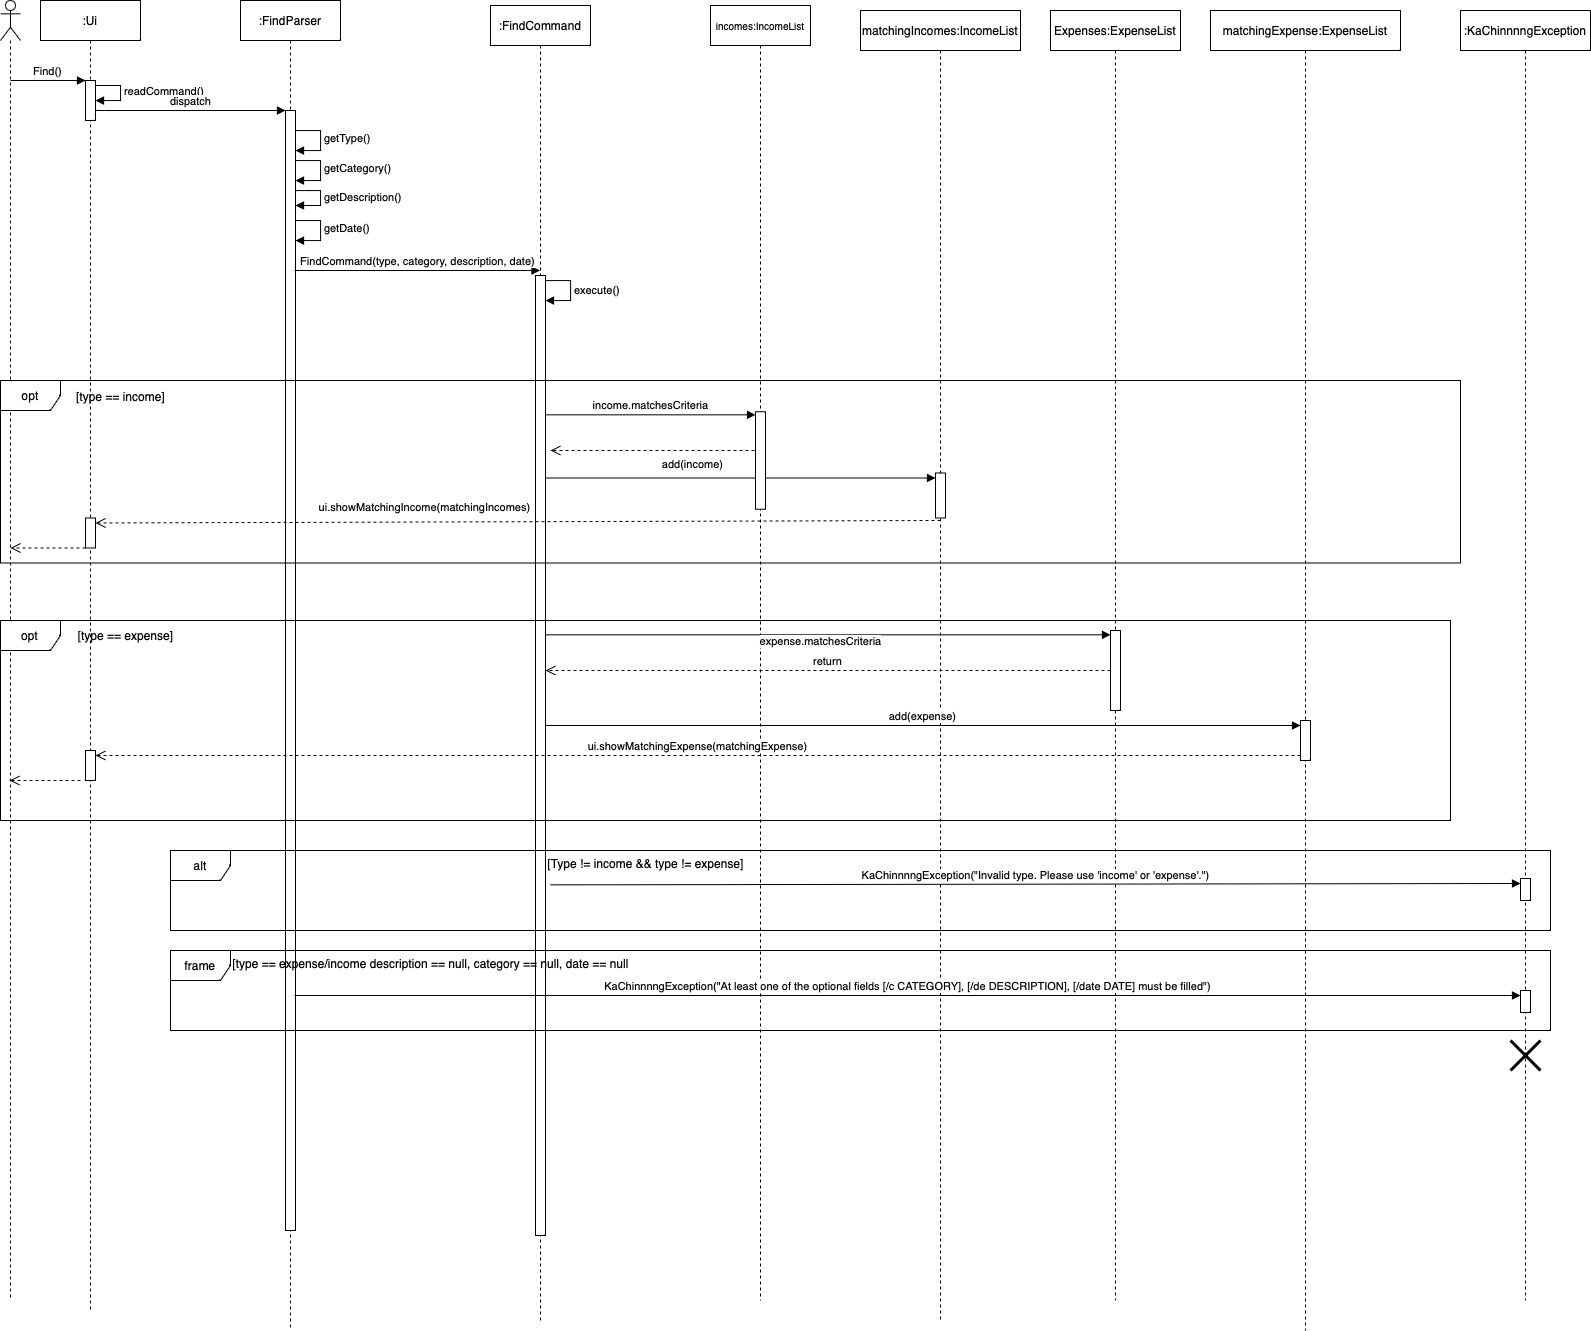

The diagram above was exported from draw.io. Its source (the exported page's mxGraphModel, read from the mxfile embedded in the PNG):
<mxGraphModel dx="1409" dy="827" grid="1" gridSize="10" guides="1" tooltips="1" connect="1" arrows="1" fold="1" page="1" pageScale="1" pageWidth="827" pageHeight="1169" math="0" shadow="0">
  <root>
    <mxCell id="0" />
    <mxCell id="1" parent="0" />
    <mxCell id="5jQYRuxirBjz_WaItlaZ-2" value=":Ui" style="shape=umlLifeline;perimeter=lifelinePerimeter;whiteSpace=wrap;html=1;container=1;dropTarget=0;collapsible=0;recursiveResize=0;outlineConnect=0;portConstraint=eastwest;newEdgeStyle={&quot;curved&quot;:0,&quot;rounded&quot;:0};" vertex="1" parent="1">
      <mxGeometry x="80" y="30" width="100" height="1310" as="geometry" />
    </mxCell>
    <mxCell id="5jQYRuxirBjz_WaItlaZ-4" value="" style="html=1;points=[[0,0,0,0,5],[0,1,0,0,-5],[1,0,0,0,5],[1,1,0,0,-5]];perimeter=orthogonalPerimeter;outlineConnect=0;targetShapes=umlLifeline;portConstraint=eastwest;newEdgeStyle={&quot;curved&quot;:0,&quot;rounded&quot;:0};" vertex="1" parent="5jQYRuxirBjz_WaItlaZ-2">
      <mxGeometry x="45" y="80" width="10" height="40" as="geometry" />
    </mxCell>
    <mxCell id="5jQYRuxirBjz_WaItlaZ-3" value="" style="shape=umlLifeline;perimeter=lifelinePerimeter;whiteSpace=wrap;html=1;container=1;dropTarget=0;collapsible=0;recursiveResize=0;outlineConnect=0;portConstraint=eastwest;newEdgeStyle={&quot;curved&quot;:0,&quot;rounded&quot;:0};participant=umlActor;" vertex="1" parent="1">
      <mxGeometry x="40" y="30" width="20" height="1300" as="geometry" />
    </mxCell>
    <mxCell id="5jQYRuxirBjz_WaItlaZ-5" value="Find()" style="html=1;verticalAlign=bottom;endArrow=block;curved=0;rounded=0;" edge="1" parent="1" target="5jQYRuxirBjz_WaItlaZ-4">
      <mxGeometry width="80" relative="1" as="geometry">
        <mxPoint x="50" y="110" as="sourcePoint" />
        <mxPoint x="130" y="110" as="targetPoint" />
      </mxGeometry>
    </mxCell>
    <mxCell id="5jQYRuxirBjz_WaItlaZ-7" value="readCommand()" style="html=1;align=left;spacingLeft=2;endArrow=block;rounded=0;edgeStyle=orthogonalEdgeStyle;curved=0;rounded=0;exitX=1;exitY=0;exitDx=0;exitDy=5;exitPerimeter=0;" edge="1" parent="1" source="5jQYRuxirBjz_WaItlaZ-4">
      <mxGeometry x="-0.0769" relative="1" as="geometry">
        <mxPoint x="140" y="120" as="sourcePoint" />
        <Array as="points">
          <mxPoint x="160" y="115" />
          <mxPoint x="160" y="130" />
          <mxPoint x="135" y="130" />
        </Array>
        <mxPoint x="135" y="130" as="targetPoint" />
        <mxPoint as="offset" />
      </mxGeometry>
    </mxCell>
    <mxCell id="5jQYRuxirBjz_WaItlaZ-9" value="dispatch" style="html=1;verticalAlign=bottom;endArrow=block;curved=0;rounded=0;" edge="1" parent="1" source="5jQYRuxirBjz_WaItlaZ-4" target="5jQYRuxirBjz_WaItlaZ-11">
      <mxGeometry width="80" relative="1" as="geometry">
        <mxPoint x="150" y="170" as="sourcePoint" />
        <mxPoint x="320" y="170" as="targetPoint" />
      </mxGeometry>
    </mxCell>
    <mxCell id="5jQYRuxirBjz_WaItlaZ-10" value=":FindParser" style="shape=umlLifeline;perimeter=lifelinePerimeter;whiteSpace=wrap;html=1;container=1;dropTarget=0;collapsible=0;recursiveResize=0;outlineConnect=0;portConstraint=eastwest;newEdgeStyle={&quot;curved&quot;:0,&quot;rounded&quot;:0};" vertex="1" parent="1">
      <mxGeometry x="280" y="30" width="100" height="1330" as="geometry" />
    </mxCell>
    <mxCell id="5jQYRuxirBjz_WaItlaZ-11" value="" style="html=1;points=[[0,0,0,0,5],[0,1,0,0,-5],[1,0,0,0,5],[1,1,0,0,-5]];perimeter=orthogonalPerimeter;outlineConnect=0;targetShapes=umlLifeline;portConstraint=eastwest;newEdgeStyle={&quot;curved&quot;:0,&quot;rounded&quot;:0};" vertex="1" parent="5jQYRuxirBjz_WaItlaZ-10">
      <mxGeometry x="45" y="110" width="10" height="1120" as="geometry" />
    </mxCell>
    <mxCell id="5jQYRuxirBjz_WaItlaZ-12" value="getType()" style="html=1;align=left;spacingLeft=2;endArrow=block;rounded=0;edgeStyle=orthogonalEdgeStyle;curved=0;rounded=0;" edge="1" parent="5jQYRuxirBjz_WaItlaZ-10" source="5jQYRuxirBjz_WaItlaZ-11" target="5jQYRuxirBjz_WaItlaZ-11">
      <mxGeometry x="-0.0588" relative="1" as="geometry">
        <mxPoint x="60" y="160" as="sourcePoint" />
        <Array as="points">
          <mxPoint x="80" y="130" />
          <mxPoint x="80" y="150" />
        </Array>
        <mxPoint x="60" y="180" as="targetPoint" />
        <mxPoint as="offset" />
      </mxGeometry>
    </mxCell>
    <mxCell id="5jQYRuxirBjz_WaItlaZ-13" value="getCategory()" style="html=1;align=left;spacingLeft=2;endArrow=block;rounded=0;edgeStyle=orthogonalEdgeStyle;curved=0;rounded=0;" edge="1" parent="5jQYRuxirBjz_WaItlaZ-10" source="5jQYRuxirBjz_WaItlaZ-11" target="5jQYRuxirBjz_WaItlaZ-11">
      <mxGeometry x="-0.0588" relative="1" as="geometry">
        <mxPoint x="60" y="180" as="sourcePoint" />
        <Array as="points">
          <mxPoint x="80" y="160" />
          <mxPoint x="80" y="180" />
        </Array>
        <mxPoint x="60" y="200" as="targetPoint" />
        <mxPoint as="offset" />
      </mxGeometry>
    </mxCell>
    <mxCell id="5jQYRuxirBjz_WaItlaZ-14" value="getDescription()" style="html=1;align=left;spacingLeft=2;endArrow=block;rounded=0;edgeStyle=orthogonalEdgeStyle;curved=0;rounded=0;" edge="1" parent="5jQYRuxirBjz_WaItlaZ-10" source="5jQYRuxirBjz_WaItlaZ-11" target="5jQYRuxirBjz_WaItlaZ-11">
      <mxGeometry relative="1" as="geometry">
        <mxPoint x="60" y="210" as="sourcePoint" />
        <Array as="points">
          <mxPoint x="80" y="190" />
          <mxPoint x="80" y="205" />
        </Array>
        <mxPoint x="60" y="230" as="targetPoint" />
        <mxPoint as="offset" />
      </mxGeometry>
    </mxCell>
    <mxCell id="5jQYRuxirBjz_WaItlaZ-15" value="getDate()" style="html=1;align=left;spacingLeft=2;endArrow=block;rounded=0;edgeStyle=orthogonalEdgeStyle;curved=0;rounded=0;" edge="1" parent="5jQYRuxirBjz_WaItlaZ-10" source="5jQYRuxirBjz_WaItlaZ-11" target="5jQYRuxirBjz_WaItlaZ-11">
      <mxGeometry x="-0.0588" relative="1" as="geometry">
        <mxPoint x="60" y="240" as="sourcePoint" />
        <Array as="points">
          <mxPoint x="80" y="220" />
          <mxPoint x="80" y="240" />
        </Array>
        <mxPoint x="60" y="260" as="targetPoint" />
        <mxPoint as="offset" />
      </mxGeometry>
    </mxCell>
    <mxCell id="5jQYRuxirBjz_WaItlaZ-16" value="FindCommand(type, category, description, date)" style="html=1;verticalAlign=bottom;endArrow=block;curved=0;rounded=0;" edge="1" parent="1">
      <mxGeometry width="80" relative="1" as="geometry">
        <mxPoint x="334" y="300" as="sourcePoint" />
        <mxPoint x="579.5" y="300" as="targetPoint" />
      </mxGeometry>
    </mxCell>
    <mxCell id="5jQYRuxirBjz_WaItlaZ-17" value=":FindCommand" style="shape=umlLifeline;perimeter=lifelinePerimeter;whiteSpace=wrap;html=1;container=1;dropTarget=0;collapsible=0;recursiveResize=0;outlineConnect=0;portConstraint=eastwest;newEdgeStyle={&quot;curved&quot;:0,&quot;rounded&quot;:0};" vertex="1" parent="1">
      <mxGeometry x="530" y="35" width="100" height="1315" as="geometry" />
    </mxCell>
    <mxCell id="5jQYRuxirBjz_WaItlaZ-18" value="" style="html=1;points=[[0,0,0,0,5],[0,1,0,0,-5],[1,0,0,0,5],[1,1,0,0,-5]];perimeter=orthogonalPerimeter;outlineConnect=0;targetShapes=umlLifeline;portConstraint=eastwest;newEdgeStyle={&quot;curved&quot;:0,&quot;rounded&quot;:0};" vertex="1" parent="5jQYRuxirBjz_WaItlaZ-17">
      <mxGeometry x="45" y="270" width="10" height="960" as="geometry" />
    </mxCell>
    <mxCell id="5jQYRuxirBjz_WaItlaZ-20" value="execute()" style="html=1;align=left;spacingLeft=2;endArrow=block;rounded=0;edgeStyle=orthogonalEdgeStyle;curved=0;rounded=0;" edge="1" target="5jQYRuxirBjz_WaItlaZ-18" parent="5jQYRuxirBjz_WaItlaZ-17" source="5jQYRuxirBjz_WaItlaZ-18">
      <mxGeometry relative="1" as="geometry">
        <mxPoint x="60" y="305" as="sourcePoint" />
        <Array as="points">
          <mxPoint x="80" y="275" />
          <mxPoint x="80" y="295" />
        </Array>
        <mxPoint x="75" y="345" as="targetPoint" />
      </mxGeometry>
    </mxCell>
    <mxCell id="5jQYRuxirBjz_WaItlaZ-21" value="&lt;font style=&quot;font-size: 10px;&quot;&gt;incomes:IncomeList&lt;/font&gt;" style="shape=umlLifeline;perimeter=lifelinePerimeter;whiteSpace=wrap;html=1;container=1;dropTarget=0;collapsible=0;recursiveResize=0;outlineConnect=0;portConstraint=eastwest;newEdgeStyle={&quot;curved&quot;:0,&quot;rounded&quot;:0};" vertex="1" parent="1">
      <mxGeometry x="750" y="35" width="100" height="1295" as="geometry" />
    </mxCell>
    <mxCell id="5jQYRuxirBjz_WaItlaZ-22" value="matchingIncomes:IncomeList" style="shape=umlLifeline;perimeter=lifelinePerimeter;whiteSpace=wrap;html=1;container=1;dropTarget=0;collapsible=0;recursiveResize=0;outlineConnect=0;portConstraint=eastwest;newEdgeStyle={&quot;curved&quot;:0,&quot;rounded&quot;:0};" vertex="1" parent="1">
      <mxGeometry x="900" y="40" width="160" height="1310" as="geometry" />
    </mxCell>
    <mxCell id="5jQYRuxirBjz_WaItlaZ-30" value="" style="html=1;points=[[0,0,0,0,5],[0,1,0,0,-5],[1,0,0,0,5],[1,1,0,0,-5]];perimeter=orthogonalPerimeter;outlineConnect=0;targetShapes=umlLifeline;portConstraint=eastwest;newEdgeStyle={&quot;curved&quot;:0,&quot;rounded&quot;:0};" vertex="1" parent="5jQYRuxirBjz_WaItlaZ-22">
      <mxGeometry x="75" y="462.5" width="10" height="45" as="geometry" />
    </mxCell>
    <mxCell id="5jQYRuxirBjz_WaItlaZ-23" value="income.matchesCriteria" style="html=1;verticalAlign=bottom;endArrow=block;curved=0;rounded=0;" edge="1" parent="1">
      <mxGeometry width="80" relative="1" as="geometry">
        <mxPoint x="585" y="444.33" as="sourcePoint" />
        <mxPoint x="795" y="444.33" as="targetPoint" />
        <Array as="points">
          <mxPoint x="690" y="444.33" />
        </Array>
        <mxPoint as="offset" />
      </mxGeometry>
    </mxCell>
    <mxCell id="5jQYRuxirBjz_WaItlaZ-25" value="opt" style="shape=umlFrame;whiteSpace=wrap;html=1;pointerEvents=0;" vertex="1" parent="1">
      <mxGeometry x="40" y="410" width="1460" height="182.5" as="geometry" />
    </mxCell>
    <mxCell id="5jQYRuxirBjz_WaItlaZ-26" value="[type == income]" style="text;html=1;align=center;verticalAlign=middle;resizable=0;points=[];autosize=1;strokeColor=none;fillColor=none;" vertex="1" parent="1">
      <mxGeometry x="105" y="411.25" width="110" height="30" as="geometry" />
    </mxCell>
    <mxCell id="5jQYRuxirBjz_WaItlaZ-29" value="" style="html=1;verticalAlign=bottom;endArrow=open;dashed=1;endSize=8;curved=0;rounded=0;" edge="1" parent="1">
      <mxGeometry relative="1" as="geometry">
        <mxPoint x="800" y="480" as="sourcePoint" />
        <mxPoint x="590" y="480" as="targetPoint" />
      </mxGeometry>
    </mxCell>
    <mxCell id="5jQYRuxirBjz_WaItlaZ-31" value="add(income)" style="html=1;verticalAlign=bottom;endArrow=block;curved=0;rounded=0;entryX=0;entryY=0;entryDx=0;entryDy=5;" edge="1" target="5jQYRuxirBjz_WaItlaZ-30" parent="1" source="5jQYRuxirBjz_WaItlaZ-18">
      <mxGeometry x="-0.25" y="5" relative="1" as="geometry">
        <mxPoint x="870" y="445" as="sourcePoint" />
        <mxPoint as="offset" />
      </mxGeometry>
    </mxCell>
    <mxCell id="5jQYRuxirBjz_WaItlaZ-32" value="ui.showMatchingIncome(matchingIncomes)" style="html=1;verticalAlign=bottom;endArrow=open;dashed=1;endSize=8;curved=0;rounded=0;entryX=1;entryY=0;entryDx=0;entryDy=5;entryPerimeter=0;" edge="1" parent="1" target="5jQYRuxirBjz_WaItlaZ-33">
      <mxGeometry x="0.2223" y="-6" relative="1" as="geometry">
        <mxPoint x="150" y="530" as="targetPoint" />
        <mxPoint x="980" y="550" as="sourcePoint" />
        <mxPoint as="offset" />
      </mxGeometry>
    </mxCell>
    <mxCell id="5jQYRuxirBjz_WaItlaZ-34" value="" style="html=1;verticalAlign=bottom;endArrow=open;dashed=1;endSize=8;curved=0;rounded=0;" edge="1" parent="1">
      <mxGeometry relative="1" as="geometry">
        <mxPoint x="125" y="577.5" as="sourcePoint" />
        <mxPoint x="50" y="577.5" as="targetPoint" />
        <Array as="points" />
      </mxGeometry>
    </mxCell>
    <mxCell id="5jQYRuxirBjz_WaItlaZ-35" value="Expenses:ExpenseList" style="shape=umlLifeline;perimeter=lifelinePerimeter;whiteSpace=wrap;html=1;container=1;dropTarget=0;collapsible=0;recursiveResize=0;outlineConnect=0;portConstraint=eastwest;newEdgeStyle={&quot;curved&quot;:0,&quot;rounded&quot;:0};" vertex="1" parent="1">
      <mxGeometry x="1090" y="40" width="130" height="1290" as="geometry" />
    </mxCell>
    <mxCell id="5jQYRuxirBjz_WaItlaZ-40" value="" style="html=1;points=[[0,0,0,0,5],[0,1,0,0,-5],[1,0,0,0,5],[1,1,0,0,-5]];perimeter=orthogonalPerimeter;outlineConnect=0;targetShapes=umlLifeline;portConstraint=eastwest;newEdgeStyle={&quot;curved&quot;:0,&quot;rounded&quot;:0};" vertex="1" parent="5jQYRuxirBjz_WaItlaZ-35">
      <mxGeometry x="60" y="620" width="10" height="80" as="geometry" />
    </mxCell>
    <mxCell id="5jQYRuxirBjz_WaItlaZ-36" value="matchingExpense:ExpenseList" style="shape=umlLifeline;perimeter=lifelinePerimeter;whiteSpace=wrap;html=1;container=1;dropTarget=0;collapsible=0;recursiveResize=0;outlineConnect=0;portConstraint=eastwest;newEdgeStyle={&quot;curved&quot;:0,&quot;rounded&quot;:0};" vertex="1" parent="1">
      <mxGeometry x="1250" y="40" width="190" height="1320" as="geometry" />
    </mxCell>
    <mxCell id="5jQYRuxirBjz_WaItlaZ-37" value="opt" style="shape=umlFrame;whiteSpace=wrap;html=1;pointerEvents=0;" vertex="1" parent="1">
      <mxGeometry x="40" y="650" width="1450" height="200" as="geometry" />
    </mxCell>
    <mxCell id="5jQYRuxirBjz_WaItlaZ-38" value="[type == expense]" style="text;html=1;align=center;verticalAlign=middle;resizable=0;points=[];autosize=1;strokeColor=none;fillColor=none;" vertex="1" parent="1">
      <mxGeometry x="105" y="650" width="120" height="30" as="geometry" />
    </mxCell>
    <mxCell id="5jQYRuxirBjz_WaItlaZ-39" value="expense.matchesCriteria" style="html=1;verticalAlign=bottom;endArrow=block;curved=0;rounded=0;" edge="1" parent="1">
      <mxGeometry x="-0.0265" y="-16" width="80" relative="1" as="geometry">
        <mxPoint x="585" y="664.33" as="sourcePoint" />
        <mxPoint x="1150" y="664.33" as="targetPoint" />
        <Array as="points">
          <mxPoint x="930" y="664.33" />
        </Array>
        <mxPoint as="offset" />
      </mxGeometry>
    </mxCell>
    <mxCell id="5jQYRuxirBjz_WaItlaZ-24" value="" style="html=1;points=[[0,0,0,0,5],[0,1,0,0,-5],[1,0,0,0,5],[1,1,0,0,-5]];perimeter=orthogonalPerimeter;outlineConnect=0;targetShapes=umlLifeline;portConstraint=eastwest;newEdgeStyle={&quot;curved&quot;:0,&quot;rounded&quot;:0};" vertex="1" parent="1">
      <mxGeometry x="795" y="441.25" width="10" height="97.5" as="geometry" />
    </mxCell>
    <mxCell id="5jQYRuxirBjz_WaItlaZ-33" value="" style="html=1;points=[[0,0,0,0,5],[0,1,0,0,-5],[1,0,0,0,5],[1,1,0,0,-5]];perimeter=orthogonalPerimeter;outlineConnect=0;targetShapes=umlLifeline;portConstraint=eastwest;newEdgeStyle={&quot;curved&quot;:0,&quot;rounded&quot;:0};" vertex="1" parent="1">
      <mxGeometry x="125" y="547.5" width="10" height="30" as="geometry" />
    </mxCell>
    <mxCell id="5jQYRuxirBjz_WaItlaZ-50" value="return" style="html=1;verticalAlign=bottom;endArrow=open;dashed=1;endSize=8;curved=0;rounded=0;" edge="1" parent="1" source="5jQYRuxirBjz_WaItlaZ-40" target="5jQYRuxirBjz_WaItlaZ-18">
      <mxGeometry relative="1" as="geometry">
        <mxPoint x="670" y="710" as="sourcePoint" />
        <mxPoint x="580" y="710" as="targetPoint" />
      </mxGeometry>
    </mxCell>
    <mxCell id="5jQYRuxirBjz_WaItlaZ-51" value="add(expense)" style="html=1;verticalAlign=bottom;endArrow=block;curved=0;rounded=0;entryX=0;entryY=0;entryDx=0;entryDy=5;entryPerimeter=0;" edge="1" parent="1" source="5jQYRuxirBjz_WaItlaZ-18" target="5jQYRuxirBjz_WaItlaZ-53">
      <mxGeometry width="80" relative="1" as="geometry">
        <mxPoint x="590" y="740" as="sourcePoint" />
        <mxPoint x="665" y="740" as="targetPoint" />
      </mxGeometry>
    </mxCell>
    <mxCell id="5jQYRuxirBjz_WaItlaZ-53" value="" style="html=1;points=[[0,0,0,0,5],[0,1,0,0,-5],[1,0,0,0,5],[1,1,0,0,-5]];perimeter=orthogonalPerimeter;outlineConnect=0;targetShapes=umlLifeline;portConstraint=eastwest;newEdgeStyle={&quot;curved&quot;:0,&quot;rounded&quot;:0};" vertex="1" parent="1">
      <mxGeometry x="1340" y="750" width="10" height="40" as="geometry" />
    </mxCell>
    <mxCell id="5jQYRuxirBjz_WaItlaZ-54" value="" style="html=1;points=[[0,0,0,0,5],[0,1,0,0,-5],[1,0,0,0,5],[1,1,0,0,-5]];perimeter=orthogonalPerimeter;outlineConnect=0;targetShapes=umlLifeline;portConstraint=eastwest;newEdgeStyle={&quot;curved&quot;:0,&quot;rounded&quot;:0};" vertex="1" parent="1">
      <mxGeometry x="125" y="780" width="10" height="30" as="geometry" />
    </mxCell>
    <mxCell id="5jQYRuxirBjz_WaItlaZ-55" value="ui.showMatchingExpense(matchingExpense)" style="html=1;verticalAlign=bottom;endArrow=open;dashed=1;endSize=8;curved=0;rounded=0;entryX=1;entryY=0;entryDx=0;entryDy=5;entryPerimeter=0;exitX=0;exitY=1;exitDx=0;exitDy=-5;exitPerimeter=0;" edge="1" parent="1" source="5jQYRuxirBjz_WaItlaZ-53" target="5jQYRuxirBjz_WaItlaZ-54">
      <mxGeometry x="0.0003" relative="1" as="geometry">
        <mxPoint x="790" y="800" as="sourcePoint" />
        <mxPoint x="710" y="800" as="targetPoint" />
        <mxPoint as="offset" />
      </mxGeometry>
    </mxCell>
    <mxCell id="5jQYRuxirBjz_WaItlaZ-56" value="" style="html=1;verticalAlign=bottom;endArrow=open;dashed=1;endSize=8;curved=0;rounded=0;" edge="1" parent="1" target="5jQYRuxirBjz_WaItlaZ-3">
      <mxGeometry relative="1" as="geometry">
        <mxPoint x="120" y="810" as="sourcePoint" />
        <mxPoint x="40" y="810" as="targetPoint" />
      </mxGeometry>
    </mxCell>
    <mxCell id="5jQYRuxirBjz_WaItlaZ-57" value=":KaChinnnngException" style="shape=umlLifeline;perimeter=lifelinePerimeter;whiteSpace=wrap;html=1;container=1;dropTarget=0;collapsible=0;recursiveResize=0;outlineConnect=0;portConstraint=eastwest;newEdgeStyle={&quot;curved&quot;:0,&quot;rounded&quot;:0};" vertex="1" parent="1">
      <mxGeometry x="1500" y="40" width="130" height="1290" as="geometry" />
    </mxCell>
    <mxCell id="5jQYRuxirBjz_WaItlaZ-66" value="" style="shape=umlDestroy;whiteSpace=wrap;html=1;strokeWidth=3;targetShapes=umlLifeline;" vertex="1" parent="5jQYRuxirBjz_WaItlaZ-57">
      <mxGeometry x="50" y="1030" width="30" height="30" as="geometry" />
    </mxCell>
    <mxCell id="5jQYRuxirBjz_WaItlaZ-58" value="alt" style="shape=umlFrame;whiteSpace=wrap;html=1;pointerEvents=0;" vertex="1" parent="1">
      <mxGeometry x="210" y="880" width="1380" height="80" as="geometry" />
    </mxCell>
    <mxCell id="5jQYRuxirBjz_WaItlaZ-59" value="[Type != income &amp;amp;&amp;amp; type != expense]" style="text;html=1;align=center;verticalAlign=middle;resizable=0;points=[];autosize=1;strokeColor=none;fillColor=none;" vertex="1" parent="1">
      <mxGeometry x="575" y="878" width="220" height="30" as="geometry" />
    </mxCell>
    <mxCell id="5jQYRuxirBjz_WaItlaZ-60" value="" style="html=1;points=[[0,0,0,0,5],[0,1,0,0,-5],[1,0,0,0,5],[1,1,0,0,-5]];perimeter=orthogonalPerimeter;outlineConnect=0;targetShapes=umlLifeline;portConstraint=eastwest;newEdgeStyle={&quot;curved&quot;:0,&quot;rounded&quot;:0};" vertex="1" parent="1">
      <mxGeometry x="1560" y="908" width="10" height="22" as="geometry" />
    </mxCell>
    <mxCell id="5jQYRuxirBjz_WaItlaZ-61" value="KaChinnnngException(&quot;Invalid type. Please use 'income' or 'expense'.&quot;)" style="html=1;verticalAlign=bottom;endArrow=block;curved=0;rounded=0;entryX=0;entryY=0;entryDx=0;entryDy=5;entryPerimeter=0;exitX=0.067;exitY=1.212;exitDx=0;exitDy=0;exitPerimeter=0;" edge="1" parent="1" source="5jQYRuxirBjz_WaItlaZ-59" target="5jQYRuxirBjz_WaItlaZ-60">
      <mxGeometry width="80" relative="1" as="geometry">
        <mxPoint x="590" y="913" as="sourcePoint" />
        <mxPoint x="670" y="919.33" as="targetPoint" />
      </mxGeometry>
    </mxCell>
    <mxCell id="5jQYRuxirBjz_WaItlaZ-62" value="frame" style="shape=umlFrame;whiteSpace=wrap;html=1;pointerEvents=0;" vertex="1" parent="1">
      <mxGeometry x="210" y="980" width="1380" height="80" as="geometry" />
    </mxCell>
    <mxCell id="5jQYRuxirBjz_WaItlaZ-63" value="[type == expense/income description == null, category == null, date == null" style="text;html=1;align=center;verticalAlign=middle;resizable=0;points=[];autosize=1;strokeColor=none;fillColor=none;" vertex="1" parent="1">
      <mxGeometry x="260" y="978" width="420" height="30" as="geometry" />
    </mxCell>
    <mxCell id="5jQYRuxirBjz_WaItlaZ-64" value="" style="html=1;points=[[0,0,0,0,5],[0,1,0,0,-5],[1,0,0,0,5],[1,1,0,0,-5]];perimeter=orthogonalPerimeter;outlineConnect=0;targetShapes=umlLifeline;portConstraint=eastwest;newEdgeStyle={&quot;curved&quot;:0,&quot;rounded&quot;:0};" vertex="1" parent="1">
      <mxGeometry x="1560" y="1020" width="10" height="22" as="geometry" />
    </mxCell>
    <mxCell id="5jQYRuxirBjz_WaItlaZ-65" value="KaChinnnngException(&quot;At least one of the optional fields [/c CATEGORY], [/de DESCRIPTION], [/date DATE] must be filled&quot;)" style="html=1;verticalAlign=bottom;endArrow=block;curved=0;rounded=0;entryX=0;entryY=0;entryDx=0;entryDy=5;entryPerimeter=0;" edge="1" parent="1" target="5jQYRuxirBjz_WaItlaZ-64">
      <mxGeometry width="80" relative="1" as="geometry">
        <mxPoint x="334" y="1025" as="sourcePoint" />
        <mxPoint x="414" y="1019.33" as="targetPoint" />
      </mxGeometry>
    </mxCell>
  </root>
</mxGraphModel>